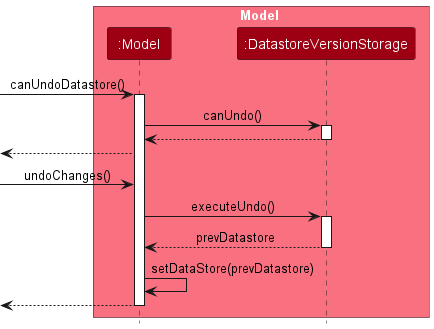

The diagram above was rendered by PlantUML. Its source (embedded in the PNG):
@startuml
!include style.puml
skinparam ArrowFontStyle plain

box Model MODEL_COLOR_T1
participant ":Model" as Model MODEL_COLOR
participant ":DatastoreVersionStorage" as DatastoreVersionStorage MODEL_COLOR
end box

[-> Model : canUndoDatastore()
activate Model

Model -> DatastoreVersionStorage : canUndo()
activate DatastoreVersionStorage
DatastoreVersionStorage --> Model
deactivate DatastoreVersionStorage
[<-- Model

[-> Model : undoChanges()
Model -> DatastoreVersionStorage : executeUndo()
activate DatastoreVersionStorage
DatastoreVersionStorage --> Model : prevDatastore
deactivate DatastoreVersionStorage

Model -> Model : setDataStore(prevDatastore)

[<-- Model

deactivate Model

@enduml